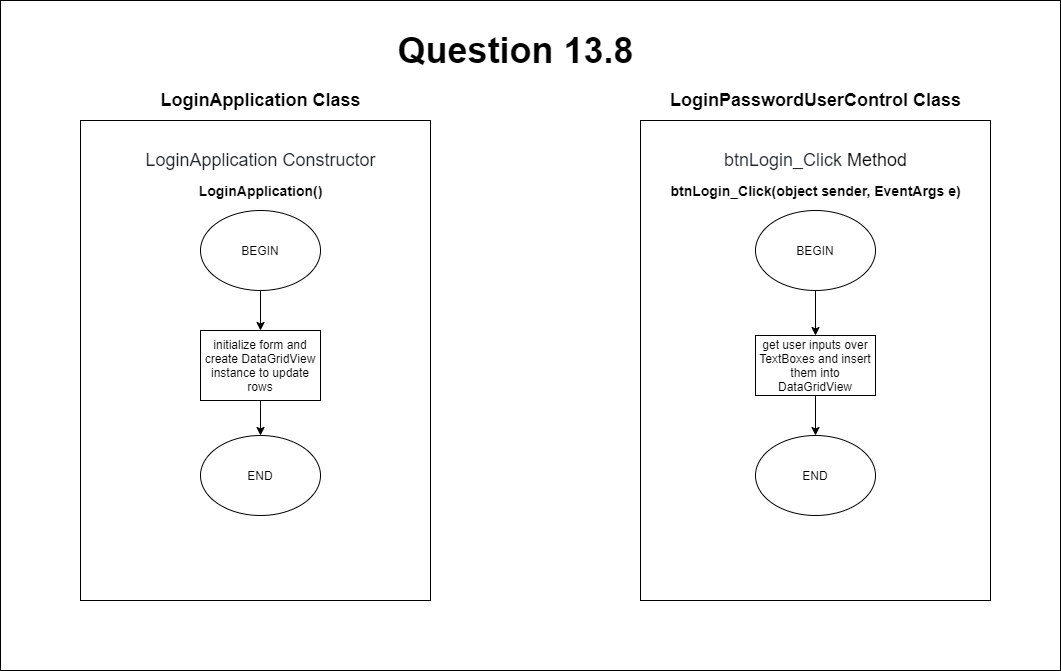

The diagram above was exported from draw.io. Its source (the exported page's mxGraphModel, read from the mxfile embedded in the PNG):
<mxGraphModel dx="3195" dy="1848" grid="1" gridSize="10" guides="1" tooltips="1" connect="1" arrows="1" fold="1" page="0" pageScale="1" pageWidth="827" pageHeight="1169" math="0" shadow="0">
  <root>
    <mxCell id="0" />
    <mxCell id="1" parent="0" />
    <mxCell id="SeDyxcZKBSjlFaADYyZo-129" value="" style="rounded=0;whiteSpace=wrap;html=1;" parent="1" vertex="1">
      <mxGeometry x="120" y="-220" width="1060" height="670" as="geometry" />
    </mxCell>
    <mxCell id="SeDyxcZKBSjlFaADYyZo-137" value="&lt;h1&gt;&lt;font style=&quot;font-size: 36px&quot;&gt;Question 13.8&lt;/font&gt;&lt;/h1&gt;" style="text;html=1;align=center;verticalAlign=middle;resizable=0;points=[];autosize=1;" parent="1" vertex="1">
      <mxGeometry x="510" y="-200" width="250" height="60" as="geometry" />
    </mxCell>
    <mxCell id="Pv2NW5eFzALoaBvEBaQD-10" value="" style="rounded=0;whiteSpace=wrap;html=1;" parent="1" vertex="1">
      <mxGeometry x="200" y="-100" width="350" height="480" as="geometry" />
    </mxCell>
    <mxCell id="Pv2NW5eFzALoaBvEBaQD-11" value="&lt;span style=&quot;color: rgb(36 , 41 , 46) ; font-size: 18px&quot;&gt;LoginApplication Constructor&lt;/span&gt;" style="text;html=1;align=center;verticalAlign=middle;resizable=0;points=[];autosize=1;" parent="1" vertex="1">
      <mxGeometry x="255" y="-70" width="250" height="20" as="geometry" />
    </mxCell>
    <mxCell id="Pv2NW5eFzALoaBvEBaQD-12" value="" style="edgeStyle=orthogonalEdgeStyle;rounded=0;orthogonalLoop=1;jettySize=auto;html=1;" parent="1" source="Pv2NW5eFzALoaBvEBaQD-13" target="Pv2NW5eFzALoaBvEBaQD-16" edge="1">
      <mxGeometry relative="1" as="geometry" />
    </mxCell>
    <mxCell id="Pv2NW5eFzALoaBvEBaQD-13" value="BEGIN" style="ellipse;whiteSpace=wrap;html=1;" parent="1" vertex="1">
      <mxGeometry x="320" y="-10" width="120" height="80" as="geometry" />
    </mxCell>
    <mxCell id="Pv2NW5eFzALoaBvEBaQD-14" value="END" style="ellipse;whiteSpace=wrap;html=1;" parent="1" vertex="1">
      <mxGeometry x="320" y="215" width="120" height="80" as="geometry" />
    </mxCell>
    <mxCell id="Pv2NW5eFzALoaBvEBaQD-15" style="edgeStyle=orthogonalEdgeStyle;rounded=0;orthogonalLoop=1;jettySize=auto;html=1;exitX=0.5;exitY=1;exitDx=0;exitDy=0;entryX=0.5;entryY=0;entryDx=0;entryDy=0;" parent="1" source="Pv2NW5eFzALoaBvEBaQD-16" target="Pv2NW5eFzALoaBvEBaQD-14" edge="1">
      <mxGeometry relative="1" as="geometry">
        <mxPoint x="380" y="220" as="targetPoint" />
      </mxGeometry>
    </mxCell>
    <mxCell id="Pv2NW5eFzALoaBvEBaQD-16" value="initialize form and create DataGridView instance to update rows" style="rounded=0;whiteSpace=wrap;html=1;" parent="1" vertex="1">
      <mxGeometry x="320" y="110" width="120" height="70" as="geometry" />
    </mxCell>
    <mxCell id="Pv2NW5eFzALoaBvEBaQD-35" value="" style="rounded=0;whiteSpace=wrap;html=1;" parent="1" vertex="1">
      <mxGeometry x="760" y="-100" width="350" height="480" as="geometry" />
    </mxCell>
    <mxCell id="Pv2NW5eFzALoaBvEBaQD-36" value="&lt;font&gt;&lt;font color=&quot;#24292e&quot;&gt;&lt;span style=&quot;font-size: 18px&quot;&gt;btnLogin_Click&amp;nbsp;&lt;/span&gt;&lt;/font&gt;&lt;span style=&quot;font-size: 18px&quot;&gt;Method&lt;/span&gt;&lt;/font&gt;" style="text;html=1;align=center;verticalAlign=middle;resizable=0;points=[];autosize=1;" parent="1" vertex="1">
      <mxGeometry x="835" y="-70" width="200" height="20" as="geometry" />
    </mxCell>
    <mxCell id="Pv2NW5eFzALoaBvEBaQD-37" value="" style="edgeStyle=orthogonalEdgeStyle;rounded=0;orthogonalLoop=1;jettySize=auto;html=1;" parent="1" source="Pv2NW5eFzALoaBvEBaQD-38" target="Pv2NW5eFzALoaBvEBaQD-42" edge="1">
      <mxGeometry relative="1" as="geometry" />
    </mxCell>
    <mxCell id="Pv2NW5eFzALoaBvEBaQD-38" value="BEGIN" style="ellipse;whiteSpace=wrap;html=1;" parent="1" vertex="1">
      <mxGeometry x="875" y="-10" width="120" height="80" as="geometry" />
    </mxCell>
    <mxCell id="Pv2NW5eFzALoaBvEBaQD-39" value="END" style="ellipse;whiteSpace=wrap;html=1;" parent="1" vertex="1">
      <mxGeometry x="875" y="215" width="120" height="80" as="geometry" />
    </mxCell>
    <mxCell id="Pv2NW5eFzALoaBvEBaQD-40" value="&lt;span style=&quot;font-size: 14px&quot;&gt;&lt;b&gt;btnLogin_Click(object sender, EventArgs e)&lt;/b&gt;&lt;/span&gt;" style="text;html=1;align=center;verticalAlign=middle;resizable=0;points=[];autosize=1;" parent="1" vertex="1">
      <mxGeometry x="780" y="-40" width="310" height="20" as="geometry" />
    </mxCell>
    <mxCell id="Pv2NW5eFzALoaBvEBaQD-41" value="" style="edgeStyle=orthogonalEdgeStyle;rounded=0;orthogonalLoop=1;jettySize=auto;html=1;" parent="1" source="Pv2NW5eFzALoaBvEBaQD-42" target="Pv2NW5eFzALoaBvEBaQD-39" edge="1">
      <mxGeometry relative="1" as="geometry" />
    </mxCell>
    <mxCell id="Pv2NW5eFzALoaBvEBaQD-42" value="get user inputs over TextBoxes and insert them into DataGridView" style="rounded=0;whiteSpace=wrap;html=1;" parent="1" vertex="1">
      <mxGeometry x="875" y="115" width="120" height="60" as="geometry" />
    </mxCell>
    <mxCell id="Pv2NW5eFzALoaBvEBaQD-51" value="&lt;font style=&quot;font-size: 18px&quot;&gt;&lt;b&gt;LoginApplication Class&lt;/b&gt;&lt;/font&gt;" style="text;html=1;align=center;verticalAlign=middle;resizable=0;points=[];autosize=1;strokeColor=none;" parent="1" vertex="1">
      <mxGeometry x="270" y="-130" width="220" height="20" as="geometry" />
    </mxCell>
    <mxCell id="Pv2NW5eFzALoaBvEBaQD-52" value="&lt;font style=&quot;font-size: 18px&quot;&gt;&lt;b&gt;LoginPasswordUserControl Class&lt;/b&gt;&lt;/font&gt;" style="text;html=1;align=center;verticalAlign=middle;resizable=0;points=[];autosize=1;strokeColor=none;" parent="1" vertex="1">
      <mxGeometry x="780" y="-130" width="310" height="20" as="geometry" />
    </mxCell>
    <mxCell id="skKRpEAENmO_7SSsObgk-2" value="&lt;span style=&quot;text-align: left&quot;&gt;&lt;b&gt;&lt;font style=&quot;font-size: 14px&quot;&gt;LoginApplication()&lt;/font&gt;&lt;/b&gt;&lt;/span&gt;" style="text;html=1;align=center;verticalAlign=middle;resizable=0;points=[];autosize=1;" vertex="1" parent="1">
      <mxGeometry x="310" y="-40" width="140" height="20" as="geometry" />
    </mxCell>
  </root>
</mxGraphModel>